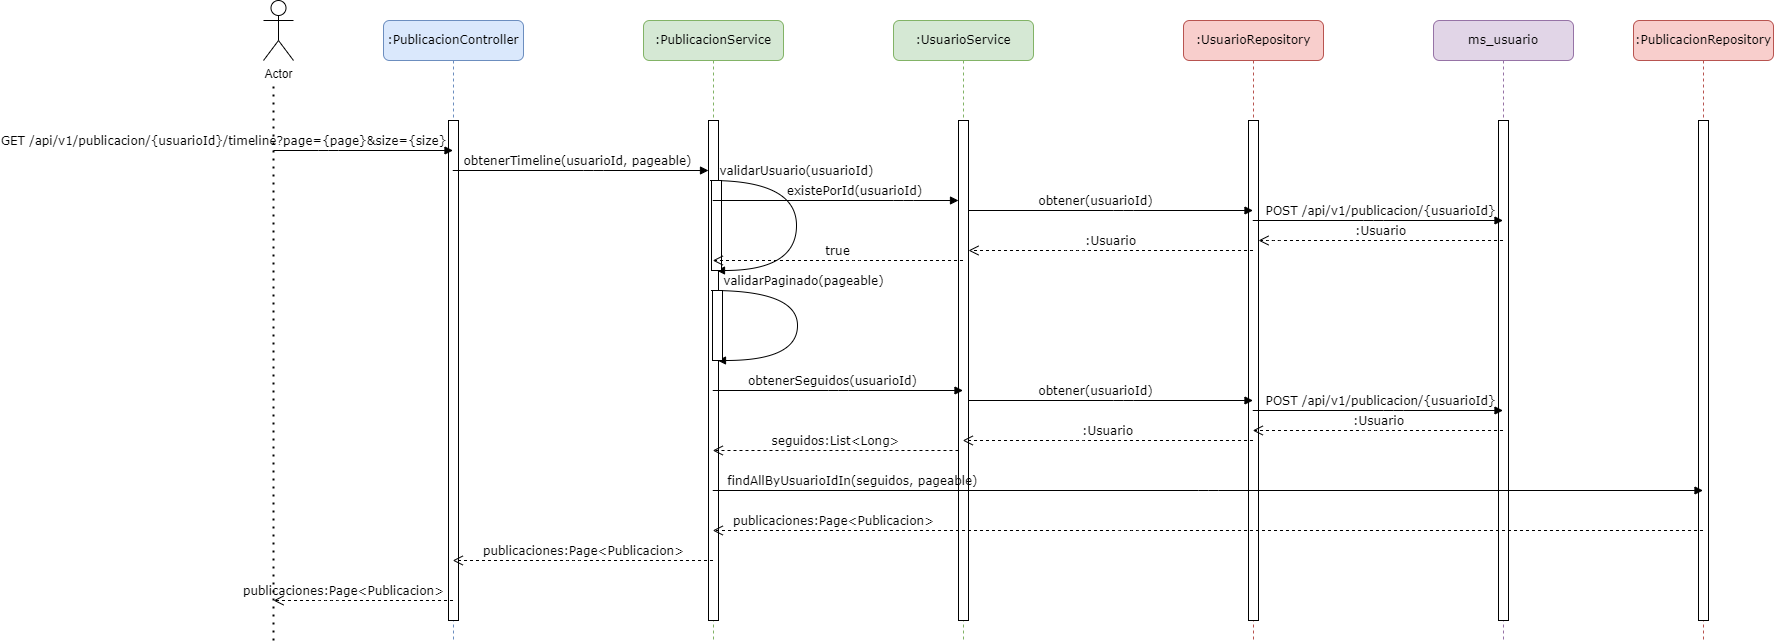

The diagram above was exported from draw.io. Its source (the exported page's mxGraphModel, read from the mxfile embedded in the PNG):
<mxGraphModel dx="3427" dy="1025" grid="1" gridSize="10" guides="1" tooltips="1" connect="1" arrows="1" fold="1" page="1" pageScale="1" pageWidth="827" pageHeight="1169" math="0" shadow="0">
  <root>
    <mxCell id="0" />
    <mxCell id="1" parent="0" />
    <mxCell id="7hUAobjkan6BND_s0gJU-1" value="Actor" style="shape=umlActor;verticalLabelPosition=bottom;verticalAlign=top;html=1;outlineConnect=0;" vertex="1" parent="1">
      <mxGeometry x="-1360" y="40" width="30" height="60" as="geometry" />
    </mxCell>
    <mxCell id="7hUAobjkan6BND_s0gJU-2" value=":PublicacionController" style="shape=umlLifeline;perimeter=lifelinePerimeter;whiteSpace=wrap;html=1;container=1;collapsible=0;recursiveResize=0;outlineConnect=0;rounded=1;shadow=0;comic=0;labelBackgroundColor=none;strokeWidth=1;fontFamily=Verdana;fontSize=12;align=center;fillColor=#dae8fc;strokeColor=#6c8ebf;" vertex="1" parent="1">
      <mxGeometry x="-1240" y="60" width="140" height="620" as="geometry" />
    </mxCell>
    <mxCell id="7hUAobjkan6BND_s0gJU-3" value="" style="html=1;points=[];perimeter=orthogonalPerimeter;rounded=0;shadow=0;comic=0;labelBackgroundColor=none;strokeWidth=1;fontFamily=Verdana;fontSize=12;align=center;" vertex="1" parent="7hUAobjkan6BND_s0gJU-2">
      <mxGeometry x="65" y="100" width="10" height="500" as="geometry" />
    </mxCell>
    <mxCell id="7hUAobjkan6BND_s0gJU-4" value="GET /api/v1/publicacion/{usuarioId}/timeline?page={page}&amp;amp;size={size}" style="html=1;verticalAlign=bottom;endArrow=block;labelBackgroundColor=none;fontFamily=Verdana;fontSize=12;edgeStyle=elbowEdgeStyle;elbow=vertical;" edge="1" parent="1" target="7hUAobjkan6BND_s0gJU-2">
      <mxGeometry x="-0.9959" y="-50" relative="1" as="geometry">
        <mxPoint x="-1350" y="190" as="sourcePoint" />
        <mxPoint x="-1230" y="190" as="targetPoint" />
        <mxPoint x="-50" y="-50" as="offset" />
      </mxGeometry>
    </mxCell>
    <mxCell id="7hUAobjkan6BND_s0gJU-5" value=":UsuarioService" style="shape=umlLifeline;perimeter=lifelinePerimeter;whiteSpace=wrap;html=1;container=1;collapsible=0;recursiveResize=0;outlineConnect=0;rounded=1;shadow=0;comic=0;labelBackgroundColor=none;strokeWidth=1;fontFamily=Verdana;fontSize=12;align=center;fillColor=#d5e8d4;strokeColor=#82b366;" vertex="1" parent="1">
      <mxGeometry x="-730" y="60" width="140" height="620" as="geometry" />
    </mxCell>
    <mxCell id="7hUAobjkan6BND_s0gJU-6" value="" style="html=1;points=[];perimeter=orthogonalPerimeter;rounded=0;shadow=0;comic=0;labelBackgroundColor=none;strokeWidth=1;fontFamily=Verdana;fontSize=12;align=center;" vertex="1" parent="7hUAobjkan6BND_s0gJU-5">
      <mxGeometry x="65" y="100" width="10" height="500" as="geometry" />
    </mxCell>
    <mxCell id="7hUAobjkan6BND_s0gJU-13" value=":UsuarioRepository" style="shape=umlLifeline;perimeter=lifelinePerimeter;whiteSpace=wrap;html=1;container=1;collapsible=0;recursiveResize=0;outlineConnect=0;rounded=1;shadow=0;comic=0;labelBackgroundColor=none;strokeWidth=1;fontFamily=Verdana;fontSize=12;align=center;fillColor=#f8cecc;strokeColor=#b85450;" vertex="1" parent="1">
      <mxGeometry x="-440" y="60" width="140" height="620" as="geometry" />
    </mxCell>
    <mxCell id="7hUAobjkan6BND_s0gJU-14" value="" style="html=1;points=[];perimeter=orthogonalPerimeter;rounded=0;shadow=0;comic=0;labelBackgroundColor=none;strokeWidth=1;fontFamily=Verdana;fontSize=12;align=center;" vertex="1" parent="7hUAobjkan6BND_s0gJU-13">
      <mxGeometry x="65" y="100" width="10" height="500" as="geometry" />
    </mxCell>
    <mxCell id="7hUAobjkan6BND_s0gJU-28" value="" style="endArrow=none;dashed=1;html=1;dashPattern=1 3;strokeWidth=2;rounded=0;" edge="1" parent="1">
      <mxGeometry width="50" height="50" relative="1" as="geometry">
        <mxPoint x="-1350" y="680" as="sourcePoint" />
        <mxPoint x="-1350" y="120" as="targetPoint" />
      </mxGeometry>
    </mxCell>
    <mxCell id="ocVzB0Cptssf7ASafE5x-1" value=":PublicacionService" style="shape=umlLifeline;perimeter=lifelinePerimeter;whiteSpace=wrap;html=1;container=1;collapsible=0;recursiveResize=0;outlineConnect=0;rounded=1;shadow=0;comic=0;labelBackgroundColor=none;strokeWidth=1;fontFamily=Verdana;fontSize=12;align=center;fillColor=#d5e8d4;strokeColor=#82b366;" vertex="1" parent="1">
      <mxGeometry x="-980" y="60" width="140" height="620" as="geometry" />
    </mxCell>
    <mxCell id="ocVzB0Cptssf7ASafE5x-2" value="" style="html=1;points=[];perimeter=orthogonalPerimeter;rounded=0;shadow=0;comic=0;labelBackgroundColor=none;strokeWidth=1;fontFamily=Verdana;fontSize=12;align=center;" vertex="1" parent="ocVzB0Cptssf7ASafE5x-1">
      <mxGeometry x="65" y="100" width="10" height="500" as="geometry" />
    </mxCell>
    <mxCell id="7hUAobjkan6BND_s0gJU-29" value="validarUsuario(usuarioId)" style="html=1;verticalAlign=bottom;endArrow=block;labelBackgroundColor=none;fontFamily=Verdana;fontSize=12;elbow=vertical;edgeStyle=orthogonalEdgeStyle;curved=1;" edge="1" parent="ocVzB0Cptssf7ASafE5x-1">
      <mxGeometry x="-0.3281" relative="1" as="geometry">
        <mxPoint x="67" y="160" as="sourcePoint" />
        <mxPoint x="73" y="250" as="targetPoint" />
        <Array as="points">
          <mxPoint x="153" y="160" />
          <mxPoint x="153" y="250" />
        </Array>
        <mxPoint as="offset" />
      </mxGeometry>
    </mxCell>
    <mxCell id="7hUAobjkan6BND_s0gJU-30" value="" style="html=1;points=[];perimeter=orthogonalPerimeter;rounded=0;shadow=0;comic=0;labelBackgroundColor=none;strokeWidth=1;fontFamily=Verdana;fontSize=12;align=center;" vertex="1" parent="ocVzB0Cptssf7ASafE5x-1">
      <mxGeometry x="68" y="160" width="10" height="90" as="geometry" />
    </mxCell>
    <mxCell id="7SjI8RY-AeJdWK_vV1JO-1" value="validarPaginado(pageable)" style="html=1;verticalAlign=bottom;endArrow=block;labelBackgroundColor=none;fontFamily=Verdana;fontSize=12;elbow=vertical;edgeStyle=orthogonalEdgeStyle;curved=1;" edge="1" parent="ocVzB0Cptssf7ASafE5x-1">
      <mxGeometry x="-0.2712" y="6" relative="1" as="geometry">
        <mxPoint x="68" y="270" as="sourcePoint" />
        <mxPoint x="74" y="340" as="targetPoint" />
        <Array as="points">
          <mxPoint x="154" y="270" />
          <mxPoint x="154" y="340" />
        </Array>
        <mxPoint as="offset" />
      </mxGeometry>
    </mxCell>
    <mxCell id="7SjI8RY-AeJdWK_vV1JO-2" value="" style="html=1;points=[];perimeter=orthogonalPerimeter;rounded=0;shadow=0;comic=0;labelBackgroundColor=none;strokeWidth=1;fontFamily=Verdana;fontSize=12;align=center;" vertex="1" parent="ocVzB0Cptssf7ASafE5x-1">
      <mxGeometry x="69" y="270" width="10" height="70" as="geometry" />
    </mxCell>
    <mxCell id="ocVzB0Cptssf7ASafE5x-3" value=":PublicacionRepository" style="shape=umlLifeline;perimeter=lifelinePerimeter;whiteSpace=wrap;html=1;container=1;collapsible=0;recursiveResize=0;outlineConnect=0;rounded=1;shadow=0;comic=0;labelBackgroundColor=none;strokeWidth=1;fontFamily=Verdana;fontSize=12;align=center;fillColor=#f8cecc;strokeColor=#b85450;" vertex="1" parent="1">
      <mxGeometry x="10" y="60" width="140" height="620" as="geometry" />
    </mxCell>
    <mxCell id="ocVzB0Cptssf7ASafE5x-4" value="" style="html=1;points=[];perimeter=orthogonalPerimeter;rounded=0;shadow=0;comic=0;labelBackgroundColor=none;strokeWidth=1;fontFamily=Verdana;fontSize=12;align=center;" vertex="1" parent="ocVzB0Cptssf7ASafE5x-3">
      <mxGeometry x="65" y="100" width="10" height="500" as="geometry" />
    </mxCell>
    <mxCell id="icCnc_2Il0LOzHpZXAUp-1" value="ms_usuario" style="shape=umlLifeline;perimeter=lifelinePerimeter;whiteSpace=wrap;html=1;container=1;collapsible=0;recursiveResize=0;outlineConnect=0;rounded=1;shadow=0;comic=0;labelBackgroundColor=none;strokeWidth=1;fontFamily=Verdana;fontSize=12;align=center;fillColor=#e1d5e7;strokeColor=#9673a6;" vertex="1" parent="1">
      <mxGeometry x="-190" y="60" width="140" height="620" as="geometry" />
    </mxCell>
    <mxCell id="icCnc_2Il0LOzHpZXAUp-2" value="" style="html=1;points=[];perimeter=orthogonalPerimeter;rounded=0;shadow=0;comic=0;labelBackgroundColor=none;strokeWidth=1;fontFamily=Verdana;fontSize=12;align=center;" vertex="1" parent="icCnc_2Il0LOzHpZXAUp-1">
      <mxGeometry x="65" y="100" width="10" height="500" as="geometry" />
    </mxCell>
    <mxCell id="icCnc_2Il0LOzHpZXAUp-3" value="obtenerTimeline(usuarioId, pageable)" style="html=1;verticalAlign=bottom;endArrow=block;labelBackgroundColor=none;fontFamily=Verdana;fontSize=12;edgeStyle=elbowEdgeStyle;elbow=vertical;" edge="1" parent="1" source="7hUAobjkan6BND_s0gJU-2" target="ocVzB0Cptssf7ASafE5x-2">
      <mxGeometry x="-0.0216" relative="1" as="geometry">
        <mxPoint x="-1145" y="250" as="sourcePoint" />
        <mxPoint x="-965" y="250" as="targetPoint" />
        <mxPoint as="offset" />
        <Array as="points">
          <mxPoint x="-1030" y="210" />
        </Array>
      </mxGeometry>
    </mxCell>
    <mxCell id="icCnc_2Il0LOzHpZXAUp-4" value="existePorId(usuarioId)" style="html=1;verticalAlign=bottom;endArrow=block;labelBackgroundColor=none;fontFamily=Verdana;fontSize=12;edgeStyle=elbowEdgeStyle;elbow=vertical;" edge="1" parent="1" source="ocVzB0Cptssf7ASafE5x-1" target="7hUAobjkan6BND_s0gJU-6">
      <mxGeometry x="0.1448" relative="1" as="geometry">
        <mxPoint x="-860" y="350.37" as="sourcePoint" />
        <mxPoint x="-680" y="350.37" as="targetPoint" />
        <mxPoint as="offset" />
        <Array as="points">
          <mxPoint x="-720" y="240" />
        </Array>
      </mxGeometry>
    </mxCell>
    <mxCell id="8OLMvci7CBbnaLJJqwEW-1" value="obtener(usuarioId)" style="html=1;verticalAlign=bottom;endArrow=block;labelBackgroundColor=none;fontFamily=Verdana;fontSize=12;edgeStyle=elbowEdgeStyle;elbow=vertical;" edge="1" parent="1" source="7hUAobjkan6BND_s0gJU-6" target="7hUAobjkan6BND_s0gJU-13">
      <mxGeometry x="-0.1053" relative="1" as="geometry">
        <mxPoint x="-610" y="270" as="sourcePoint" />
        <mxPoint x="-420" y="270" as="targetPoint" />
        <mxPoint as="offset" />
        <Array as="points">
          <mxPoint x="-500" y="250" />
        </Array>
      </mxGeometry>
    </mxCell>
    <mxCell id="8OLMvci7CBbnaLJJqwEW-2" value=":Usuario" style="html=1;verticalAlign=bottom;endArrow=open;dashed=1;endSize=8;labelBackgroundColor=none;fontFamily=Verdana;fontSize=12;edgeStyle=elbowEdgeStyle;elbow=vertical;" edge="1" parent="1" source="7hUAobjkan6BND_s0gJU-13" target="7hUAobjkan6BND_s0gJU-6">
      <mxGeometry relative="1" as="geometry">
        <mxPoint x="-610" y="310" as="targetPoint" />
        <Array as="points">
          <mxPoint x="-550" y="290" />
          <mxPoint x="-530" y="330" />
        </Array>
        <mxPoint x="-420" y="310" as="sourcePoint" />
      </mxGeometry>
    </mxCell>
    <mxCell id="F6j6s5rqQK6ZQWdDxrW9-1" value="POST /api/v1/publicacion/{usuarioId}" style="html=1;verticalAlign=bottom;endArrow=block;labelBackgroundColor=none;fontFamily=Verdana;fontSize=12;edgeStyle=elbowEdgeStyle;elbow=vertical;" edge="1" parent="1" source="7hUAobjkan6BND_s0gJU-13" target="icCnc_2Il0LOzHpZXAUp-1">
      <mxGeometry x="0.0234" relative="1" as="geometry">
        <mxPoint x="-531" y="270" as="sourcePoint" />
        <mxPoint x="-295" y="270" as="targetPoint" />
        <mxPoint as="offset" />
        <Array as="points">
          <mxPoint x="-250" y="260" />
        </Array>
      </mxGeometry>
    </mxCell>
    <mxCell id="F6j6s5rqQK6ZQWdDxrW9-2" value=":Usuario" style="html=1;verticalAlign=bottom;endArrow=open;dashed=1;endSize=8;labelBackgroundColor=none;fontFamily=Verdana;fontSize=12;edgeStyle=elbowEdgeStyle;elbow=vertical;" edge="1" parent="1" source="icCnc_2Il0LOzHpZXAUp-1" target="7hUAobjkan6BND_s0gJU-14">
      <mxGeometry relative="1" as="geometry">
        <mxPoint x="-525" y="290" as="targetPoint" />
        <Array as="points">
          <mxPoint x="-350" y="280" />
          <mxPoint x="-435" y="310" />
        </Array>
        <mxPoint x="-291" y="290" as="sourcePoint" />
      </mxGeometry>
    </mxCell>
    <mxCell id="bZvYyYPWG6JBPZlZG0ty-1" value="true" style="html=1;verticalAlign=bottom;endArrow=open;dashed=1;endSize=8;labelBackgroundColor=none;fontFamily=Verdana;fontSize=12;edgeStyle=elbowEdgeStyle;elbow=vertical;" edge="1" parent="1" source="7hUAobjkan6BND_s0gJU-5" target="ocVzB0Cptssf7ASafE5x-1">
      <mxGeometry relative="1" as="geometry">
        <mxPoint x="-971" y="310" as="targetPoint" />
        <Array as="points">
          <mxPoint x="-770" y="300" />
          <mxPoint x="-865" y="350" />
        </Array>
        <mxPoint x="-731" y="310" as="sourcePoint" />
      </mxGeometry>
    </mxCell>
    <mxCell id="7SjI8RY-AeJdWK_vV1JO-3" value="obtenerSeguidos(usuarioId)" style="html=1;verticalAlign=bottom;endArrow=block;labelBackgroundColor=none;fontFamily=Verdana;fontSize=12;edgeStyle=elbowEdgeStyle;elbow=vertical;" edge="1" parent="1" source="ocVzB0Cptssf7ASafE5x-1" target="7hUAobjkan6BND_s0gJU-5">
      <mxGeometry x="-0.035" relative="1" as="geometry">
        <mxPoint x="-890" y="430" as="sourcePoint" />
        <mxPoint x="-710" y="430" as="targetPoint" />
        <mxPoint x="-1" as="offset" />
        <Array as="points">
          <mxPoint x="-785" y="430" />
        </Array>
      </mxGeometry>
    </mxCell>
    <mxCell id="7SjI8RY-AeJdWK_vV1JO-4" value="obtener(usuarioId)" style="html=1;verticalAlign=bottom;endArrow=block;labelBackgroundColor=none;fontFamily=Verdana;fontSize=12;edgeStyle=elbowEdgeStyle;elbow=vertical;" edge="1" parent="1" source="7hUAobjkan6BND_s0gJU-6" target="7hUAobjkan6BND_s0gJU-13">
      <mxGeometry x="-0.1053" relative="1" as="geometry">
        <mxPoint x="-660" y="460" as="sourcePoint" />
        <mxPoint x="-376" y="460" as="targetPoint" />
        <mxPoint as="offset" />
        <Array as="points">
          <mxPoint x="-500" y="440" />
        </Array>
      </mxGeometry>
    </mxCell>
    <mxCell id="7SjI8RY-AeJdWK_vV1JO-5" value=":Usuario" style="html=1;verticalAlign=bottom;endArrow=open;dashed=1;endSize=8;labelBackgroundColor=none;fontFamily=Verdana;fontSize=12;edgeStyle=elbowEdgeStyle;elbow=vertical;" edge="1" parent="1" source="7hUAobjkan6BND_s0gJU-13" target="7hUAobjkan6BND_s0gJU-5">
      <mxGeometry relative="1" as="geometry">
        <mxPoint x="-660" y="500" as="targetPoint" />
        <Array as="points">
          <mxPoint x="-550" y="480" />
          <mxPoint x="-535" y="540" />
        </Array>
        <mxPoint x="-376" y="500" as="sourcePoint" />
      </mxGeometry>
    </mxCell>
    <mxCell id="7SjI8RY-AeJdWK_vV1JO-6" value="POST /api/v1/publicacion/{usuarioId}" style="html=1;verticalAlign=bottom;endArrow=block;labelBackgroundColor=none;fontFamily=Verdana;fontSize=12;edgeStyle=elbowEdgeStyle;elbow=vertical;" edge="1" parent="1" source="7hUAobjkan6BND_s0gJU-13" target="icCnc_2Il0LOzHpZXAUp-1">
      <mxGeometry x="0.0234" relative="1" as="geometry">
        <mxPoint x="-361" y="470" as="sourcePoint" />
        <mxPoint x="-110" y="470" as="targetPoint" />
        <mxPoint as="offset" />
        <Array as="points">
          <mxPoint x="-230" y="450" />
        </Array>
      </mxGeometry>
    </mxCell>
    <mxCell id="7SjI8RY-AeJdWK_vV1JO-7" value=":Usuario" style="html=1;verticalAlign=bottom;endArrow=open;dashed=1;endSize=8;labelBackgroundColor=none;fontFamily=Verdana;fontSize=12;edgeStyle=elbowEdgeStyle;elbow=vertical;" edge="1" parent="1" source="icCnc_2Il0LOzHpZXAUp-1" target="7hUAobjkan6BND_s0gJU-13">
      <mxGeometry relative="1" as="geometry">
        <mxPoint x="-355" y="490" as="targetPoint" />
        <Array as="points">
          <mxPoint x="-250" y="470" />
          <mxPoint x="-425" y="520" />
        </Array>
        <mxPoint x="-110" y="490" as="sourcePoint" />
      </mxGeometry>
    </mxCell>
    <mxCell id="7SjI8RY-AeJdWK_vV1JO-8" value="seguidos:List&amp;lt;Long&amp;gt;" style="html=1;verticalAlign=bottom;endArrow=open;dashed=1;endSize=8;labelBackgroundColor=none;fontFamily=Verdana;fontSize=12;edgeStyle=elbowEdgeStyle;elbow=vertical;" edge="1" parent="1" source="7hUAobjkan6BND_s0gJU-6" target="ocVzB0Cptssf7ASafE5x-1">
      <mxGeometry x="-0.0031" relative="1" as="geometry">
        <mxPoint x="-880" y="510" as="targetPoint" />
        <Array as="points">
          <mxPoint x="-830" y="490" />
          <mxPoint x="-805" y="510" />
        </Array>
        <mxPoint x="-700" y="510" as="sourcePoint" />
        <mxPoint as="offset" />
      </mxGeometry>
    </mxCell>
    <mxCell id="7SjI8RY-AeJdWK_vV1JO-9" value="findAllByUsuarioIdIn(seguidos, pageable)" style="html=1;verticalAlign=bottom;endArrow=block;labelBackgroundColor=none;fontFamily=Verdana;fontSize=12;edgeStyle=elbowEdgeStyle;elbow=vertical;" edge="1" parent="1" source="ocVzB0Cptssf7ASafE5x-1" target="ocVzB0Cptssf7ASafE5x-3">
      <mxGeometry x="-0.7157" relative="1" as="geometry">
        <mxPoint x="-870" y="550" as="sourcePoint" />
        <mxPoint x="-690" y="550" as="targetPoint" />
        <mxPoint x="-1" as="offset" />
        <Array as="points">
          <mxPoint x="-415" y="530" />
        </Array>
      </mxGeometry>
    </mxCell>
    <mxCell id="7SjI8RY-AeJdWK_vV1JO-10" value="publicaciones:Page&amp;lt;Publicacion&amp;gt;" style="html=1;verticalAlign=bottom;endArrow=open;dashed=1;endSize=8;labelBackgroundColor=none;fontFamily=Verdana;fontSize=12;edgeStyle=elbowEdgeStyle;elbow=vertical;" edge="1" parent="1" source="ocVzB0Cptssf7ASafE5x-3" target="ocVzB0Cptssf7ASafE5x-1">
      <mxGeometry x="0.7561" relative="1" as="geometry">
        <mxPoint x="-540" y="570" as="targetPoint" />
        <Array as="points">
          <mxPoint x="-495" y="570" />
          <mxPoint x="-465" y="570" />
        </Array>
        <mxPoint x="-360" y="570" as="sourcePoint" />
        <mxPoint as="offset" />
      </mxGeometry>
    </mxCell>
    <mxCell id="7SjI8RY-AeJdWK_vV1JO-11" value="publicaciones:Page&amp;lt;Publicacion&amp;gt;" style="html=1;verticalAlign=bottom;endArrow=open;dashed=1;endSize=8;labelBackgroundColor=none;fontFamily=Verdana;fontSize=12;edgeStyle=elbowEdgeStyle;elbow=horizontal;" edge="1" parent="1" source="ocVzB0Cptssf7ASafE5x-1" target="7hUAobjkan6BND_s0gJU-2">
      <mxGeometry relative="1" as="geometry">
        <mxPoint x="-1150" y="610" as="targetPoint" />
        <Array as="points">
          <mxPoint x="-1050" y="600" />
          <mxPoint x="-1075" y="610" />
        </Array>
        <mxPoint x="-970" y="610" as="sourcePoint" />
      </mxGeometry>
    </mxCell>
    <mxCell id="7SjI8RY-AeJdWK_vV1JO-12" value="publicaciones:Page&amp;lt;Publicacion&amp;gt;" style="html=1;verticalAlign=bottom;endArrow=open;dashed=1;endSize=8;labelBackgroundColor=none;fontFamily=Verdana;fontSize=12;edgeStyle=elbowEdgeStyle;elbow=vertical;" edge="1" parent="1" source="7hUAobjkan6BND_s0gJU-2">
      <mxGeometry x="0.2201" relative="1" as="geometry">
        <mxPoint x="-1350" y="640" as="targetPoint" />
        <Array as="points" />
        <mxPoint x="-1180" y="640" as="sourcePoint" />
        <mxPoint as="offset" />
      </mxGeometry>
    </mxCell>
  </root>
</mxGraphModel>